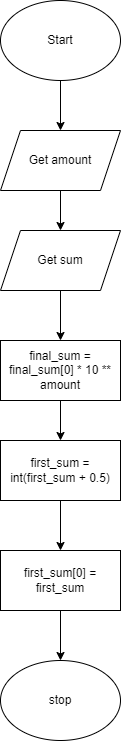

The diagram above was exported from draw.io. Its source (the exported page's mxGraphModel, read from the mxfile embedded in the PNG):
<mxGraphModel dx="543" dy="476" grid="1" gridSize="10" guides="1" tooltips="1" connect="1" arrows="1" fold="1" page="1" pageScale="1" pageWidth="827" pageHeight="1169" math="0" shadow="0">
  <root>
    <mxCell id="0" />
    <mxCell id="1" parent="0" />
    <mxCell id="3" style="edgeStyle=none;html=1;" parent="1" source="2" target="4" edge="1">
      <mxGeometry relative="1" as="geometry">
        <mxPoint x="310" y="160" as="targetPoint" />
      </mxGeometry>
    </mxCell>
    <mxCell id="2" value="Start" style="ellipse;whiteSpace=wrap;html=1;" parent="1" vertex="1">
      <mxGeometry x="250" y="40" width="120" height="80" as="geometry" />
    </mxCell>
    <mxCell id="5" style="edgeStyle=none;html=1;" parent="1" source="4" edge="1">
      <mxGeometry relative="1" as="geometry">
        <mxPoint x="310" y="270" as="targetPoint" />
      </mxGeometry>
    </mxCell>
    <mxCell id="4" value="Get amount" style="shape=parallelogram;perimeter=parallelogramPerimeter;whiteSpace=wrap;html=1;fixedSize=1;" parent="1" vertex="1">
      <mxGeometry x="250" y="170" width="120" height="60" as="geometry" />
    </mxCell>
    <mxCell id="8" style="edgeStyle=none;html=1;" parent="1" source="7" edge="1">
      <mxGeometry relative="1" as="geometry">
        <mxPoint x="310" y="480" as="targetPoint" />
      </mxGeometry>
    </mxCell>
    <mxCell id="7" value="final_sum = final_sum[0] * 10 ** amount" style="rounded=0;whiteSpace=wrap;html=1;" parent="1" vertex="1">
      <mxGeometry x="250" y="380" width="120" height="60" as="geometry" />
    </mxCell>
    <mxCell id="24" style="edgeStyle=none;html=1;" edge="1" parent="1" source="17">
      <mxGeometry relative="1" as="geometry">
        <mxPoint x="310" y="590" as="targetPoint" />
      </mxGeometry>
    </mxCell>
    <mxCell id="17" value="first_sum = int(first_sum + 0.5)" style="rounded=0;whiteSpace=wrap;html=1;" parent="1" vertex="1">
      <mxGeometry x="250" y="480" width="120" height="60" as="geometry" />
    </mxCell>
    <mxCell id="21" value="stop" style="ellipse;whiteSpace=wrap;html=1;" parent="1" vertex="1">
      <mxGeometry x="250" y="700" width="120" height="80" as="geometry" />
    </mxCell>
    <mxCell id="23" style="edgeStyle=none;html=1;" edge="1" parent="1" source="22" target="7">
      <mxGeometry relative="1" as="geometry" />
    </mxCell>
    <mxCell id="22" value="Get sum" style="shape=parallelogram;perimeter=parallelogramPerimeter;whiteSpace=wrap;html=1;fixedSize=1;" vertex="1" parent="1">
      <mxGeometry x="250" y="270" width="120" height="60" as="geometry" />
    </mxCell>
    <mxCell id="26" style="edgeStyle=none;html=1;" edge="1" parent="1" source="25" target="21">
      <mxGeometry relative="1" as="geometry" />
    </mxCell>
    <mxCell id="25" value="first_sum[0] = first_sum" style="rounded=0;whiteSpace=wrap;html=1;" vertex="1" parent="1">
      <mxGeometry x="250" y="590" width="120" height="60" as="geometry" />
    </mxCell>
  </root>
</mxGraphModel>